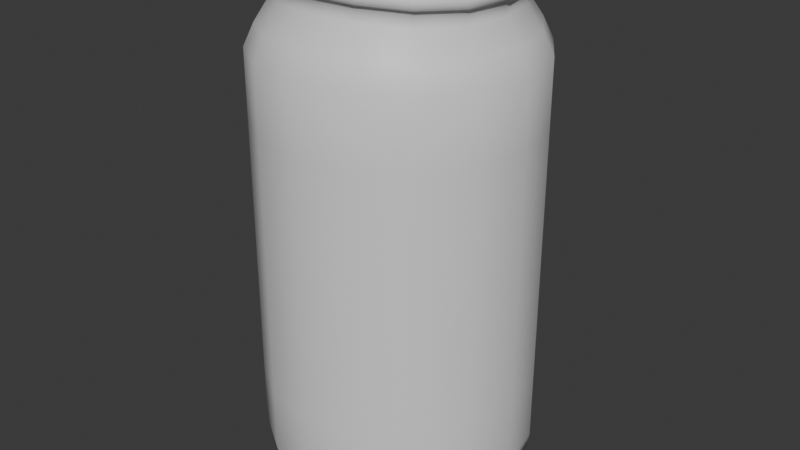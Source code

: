 # Source: coke.blend  (saved by Blender 4.0.36; exported with 4.5.12 LTS)
import bpy
from mathutils import Matrix  # noqa: F401  (used for matrix-valued properties, if any)

bpy.ops.wm.read_factory_settings(use_empty=True)
scene = bpy.context.scene
scene.name = 'Scene'

# ---- collections
col_collection = bpy.data.collections.new('Collection'); scene.collection.children.link(col_collection)

# ---- materials (node trees are filled in below, after node groups)
mat_material = bpy.data.materials.new('Material')
mat_material.alpha_threshold = 0.0
mat_material.use_transparent_shadow = False
mat_material.roughness = 0.5
mat_material.line_color = (0.0, 0.0, 0.0, 1.0)

# ---- material node trees
mat_material.use_nodes = True; mat_material.node_tree.nodes.clear()
_N = mat_material.node_tree.nodes; _L = mat_material.node_tree.links
n0 = _N.new('ShaderNodeOutputMaterial'); n0.name = 'Material Output'; n0.location = (300, 300)
n1 = _N.new('ShaderNodeBsdfPrincipled'); n1.name = 'Principled BSDF'; n1.location = (10, 300)
n1.inputs[3].default_value = 1.45
_L.new(n1.outputs[0], n0.inputs[0])
n0.is_active_output = True

# ---- world
world_world = bpy.data.worlds.new('World'); scene.world = world_world
world_world.use_nodes = True; world_world.node_tree.nodes.clear()
_N = world_world.node_tree.nodes; _L = world_world.node_tree.links
n0 = _N.new('ShaderNodeOutputWorld'); n0.name = 'World Output'; n0.location = (300, 300)
n1 = _N.new('ShaderNodeBackground'); n1.name = 'Background'; n1.location = (10, 300)
n1.inputs[0].default_value = (0.05088, 0.05088, 0.05088, 1.0)
_L.new(n1.outputs[0], n0.inputs[0])
n0.is_active_output = True
world_world.color = (0.05088, 0.05088, 0.05088)
world_world.use_sun_shadow = False
world_world.sun_shadow_jitter_overblur = 0.0

# ---- meshes
me_cylinder = bpy.data.meshes.new('Cylinder')
me_cylinder.from_pydata([(0.0, 1.0, -1.0), (0.0, 1.0, 1.892), (0.3827, 0.9239, -1.0), (0.3827, 0.9239, 1.892), (0.7071, 0.7071, -1.0), (0.7071, 0.7071, 1.892), (0.9239, 0.3827, -1.0), (0.9239, 0.3827, 1.892), (1.0, 0.0, -1.0), (1.0, 0.0, 1.892), (0.9239, -0.3827, -1.0), (0.9239, -0.3827, 1.892), (0.7071, -0.7071, -1.0), (0.7071, -0.7071, 1.894), (0.3827, -0.9239, -1.0), (0.3827, -0.9239, 1.908), (0.0, -1.0, -1.0), (0.0, -1.0, 1.916), (-0.3827, -0.9239, -1.0), (-0.3827, -0.9239, 1.908), (-0.7071, -0.7071, -1.0), (-0.7071, -0.7071, 1.894), (-0.9239, -0.3827, -1.0), (-0.9239, -0.3827, 1.892), (-1.0, 0.0, -1.0), (-1.0, 0.0, 1.892), (-0.9239, 0.3827, -1.0), (-0.9239, 0.3827, 1.892), (-0.7071, 0.7071, -1.0), (-0.7071, 0.7071, 1.892), (-0.3827, 0.9239, -1.0), (-0.3827, 0.9239, 1.892), (0.0, 1.0, -0.518), (0.0, 1.0, -0.03595), (0.0, 1.0, 0.4461), (0.0, 1.0, 0.9281), (0.0, 1.0, 1.41), (0.3827, 0.9239, 1.41), (0.3827, 0.9239, 0.9281), (0.3827, 0.9239, 0.4461), (0.3827, 0.9239, -0.03595), (0.3827, 0.9239, -0.518), (0.7071, 0.7071, 1.41), (0.7071, 0.7071, 0.9281), (0.7071, 0.7071, 0.4461), (0.7071, 0.7071, -0.03595), (0.7071, 0.7071, -0.518), (0.9239, 0.3827, 1.41), (0.9239, 0.3827, 0.9281), (0.9239, 0.3827, 0.4461), (0.9239, 0.3827, -0.03595), (0.9239, 0.3827, -0.518), (1.0, 0.0, 1.41), (1.0, 0.0, 0.9281), (1.0, 0.0, 0.4461), (1.0, 0.0, -0.03595), (1.0, 0.0, -0.518), (0.9239, -0.3827, 1.41), (0.9239, -0.3827, 0.9281), (0.9239, -0.3827, 0.4461), (0.9239, -0.3827, -0.03595), (0.9239, -0.3827, -0.518), (0.7071, -0.7071, 1.41), (0.7071, -0.7071, 0.9281), (0.7071, -0.7071, 0.4461), (0.7071, -0.7071, -0.03595), (0.7071, -0.7071, -0.518), (0.3827, -0.9239, 1.41), (0.3827, -0.9239, 0.9281), (0.3827, -0.9239, 0.4461), (0.3827, -0.9239, -0.03595), (0.3827, -0.9239, -0.518), (0.0, -1.0, 1.41), (0.0, -1.0, 0.9281), (0.0, -1.0, 0.4461), (0.0, -1.0, -0.03595), (0.0, -1.0, -0.518), (-0.3827, -0.9239, 1.41), (-0.3827, -0.9239, 0.9281), (-0.3827, -0.9239, 0.4461), (-0.3827, -0.9239, -0.03595), (-0.3827, -0.9239, -0.518), (-0.7071, -0.7071, 1.41), (-0.7071, -0.7071, 0.9281), (-0.7071, -0.7071, 0.4461), (-0.7071, -0.7071, -0.03595), (-0.7071, -0.7071, -0.518), (-0.9239, -0.3827, 1.41), (-0.9239, -0.3827, 0.9281), (-0.9239, -0.3827, 0.4461), (-0.9239, -0.3827, -0.03595), (-0.9239, -0.3827, -0.518), (-1.0, 0.0, 1.41), (-1.0, 0.0, 0.9281), (-1.0, 0.0, 0.4461), (-1.0, 0.0, -0.03595), (-1.0, 0.0, -0.518), (-0.9239, 0.3827, 1.41), (-0.9239, 0.3827, 0.9281), (-0.9239, 0.3827, 0.4461), (-0.9239, 0.3827, -0.03595), (-0.9239, 0.3827, -0.518), (-0.7071, 0.7071, 1.41), (-0.7071, 0.7071, 0.9281), (-0.7071, 0.7071, 0.4461), (-0.7071, 0.7071, -0.03595), (-0.7071, 0.7071, -0.518), (-0.3827, 0.9239, 1.41), (-0.3827, 0.9239, 0.9281), (-0.3827, 0.9239, 0.4461), (-0.3827, 0.9239, -0.03595), (-0.3827, 0.9239, -0.518), (3.099e-10, 0.9254, 2.045), (0.3541, 0.855, 2.045), (0.6544, 0.6544, 2.045), (0.855, 0.3541, 2.045), (0.9254, -3.099e-10, 2.045), (0.855, -0.3541, 2.045), (0.6544, -0.6544, 2.053), (0.3541, -0.855, 2.073), (3.099e-10, -0.9254, 2.084), (-0.3541, -0.855, 2.073), (-0.6544, -0.6544, 2.053), (-0.855, -0.3541, 2.045), (-0.9254, -3.099e-10, 2.045), (-0.855, 0.3541, 2.045), (-0.6544, 0.6544, 2.045), (-0.3541, 0.855, 2.045), (3.087e-09, 0.8128, 2.213), (0.3111, 0.751, 2.213), (0.5748, 0.5748, 2.213), (0.751, 0.3111, 2.213), (0.8128, 1.132e-09, 2.213), (0.751, -0.3111, 2.214), (0.5748, -0.5748, 2.229), (0.3111, -0.751, 2.253), (3.087e-09, -0.8128, 2.265), (-0.3111, -0.751, 2.253), (-0.5748, -0.5748, 2.229), (-0.751, -0.3111, 2.214), (-0.8128, 1.132e-09, 2.213), (-0.751, 0.3111, 2.213), (-0.5748, 0.5748, 2.213), (-0.3111, 0.751, 2.213), (3.031e-09, 0.804, 2.316), (0.3077, 0.7428, 2.316), (0.5685, 0.5685, 2.316), (0.7428, 0.3077, 2.316), (0.804, 1.119e-09, 2.316), (0.7428, -0.3077, 2.317), (0.5685, -0.5685, 2.335), (0.3077, -0.7428, 2.36), (3.031e-09, -0.804, 2.373), (-0.3077, -0.7428, 2.36), (-0.5685, -0.5685, 2.335), (-0.7428, -0.3077, 2.317), (-0.804, 1.119e-09, 2.316), (-0.7428, 0.3077, 2.316), (-0.5685, 0.5685, 2.316), (-0.3077, 0.7428, 2.316), (3.202e-09, 0.8397, 2.319), (0.3213, 0.7757, 2.319), (0.5937, 0.5937, 2.319), (0.7757, 0.3213, 2.319), (0.8397, 7.755e-10, 2.319), (0.7757, -0.3213, 2.32), (0.5937, -0.5937, 2.336), (0.3213, -0.7757, 2.362), (3.202e-09, -0.8397, 2.376), (-0.3213, -0.7757, 2.362), (-0.5937, -0.5937, 2.336), (-0.7757, -0.3213, 2.32), (-0.8397, 7.755e-10, 2.319), (-0.7757, 0.3213, 2.319), (-0.5937, 0.5937, 2.319), (-0.3213, 0.7757, 2.319), (3.202e-09, 0.8397, 2.372), (0.3213, 0.7757, 2.372), (0.5937, 0.5937, 2.372), (0.7757, 0.3213, 2.372), (0.8397, 7.755e-10, 2.372), (0.7757, -0.3213, 2.373), (0.5937, -0.5937, 2.39), (0.3213, -0.7757, 2.416), (3.202e-09, -0.8397, 2.43), (-0.3213, -0.7757, 2.416), (-0.5937, -0.5937, 2.39), (-0.7757, -0.3213, 2.373), (-0.8397, 7.755e-10, 2.372), (-0.7757, 0.3213, 2.372), (-0.5937, 0.5937, 2.372), (-0.3213, 0.7757, 2.372), (3.174e-09, 0.8185, 2.43), (0.3132, 0.7562, 2.43), (0.5788, 0.5788, 2.43), (0.7562, 0.3132, 2.43), (0.8185, 7.56e-10, 2.43), (0.7562, -0.3132, 2.432), (0.5788, -0.5788, 2.45), (0.3132, -0.7562, 2.476), (3.174e-09, -0.8185, 2.49), (-0.3132, -0.7562, 2.476), (-0.5788, -0.5788, 2.45), (-0.7562, -0.3132, 2.432), (-0.8185, 7.56e-10, 2.43), (-0.7562, 0.3132, 2.43), (-0.5788, 0.5788, 2.43), (-0.3132, 0.7562, 2.43), (1.662e-09, 0.7486, 2.431), (0.2865, 0.6917, 2.431), (0.5294, 0.5294, 2.431), (0.6917, 0.2865, 2.431), (0.7486, 6.915e-10, 2.431), (0.6917, -0.2865, 2.433), (0.5294, -0.5294, 2.449), (0.2865, -0.6917, 2.473), (1.662e-09, -0.7486, 2.486), (-0.2865, -0.6917, 2.473), (-0.5294, -0.5294, 2.449), (-0.6917, -0.2865, 2.433), (-0.7486, 6.915e-10, 2.431), (-0.6917, 0.2865, 2.431), (-0.5294, 0.5294, 2.431), (-0.2865, 0.6917, 2.431), (1.662e-09, 0.7486, 2.386), (0.2865, 0.6917, 2.386), (0.5294, 0.5294, 2.386), (0.6917, 0.2865, 2.386), (0.7486, 6.915e-10, 2.386), (0.6917, -0.2865, 2.387), (0.5294, -0.5294, 2.403), (0.2865, -0.6917, 2.427), (1.662e-09, -0.7486, 2.44), (-0.2865, -0.6917, 2.427), (-0.5294, -0.5294, 2.403), (-0.6917, -0.2865, 2.387), (-0.7486, 6.915e-10, 2.386), (-0.6917, 0.2865, 2.386), (-0.5294, 0.5294, 2.386), (-0.2865, 0.6917, 2.386), (1.863e-09, -9.313e-09, 2.397), (0.01525, 0.9686, -1.117), (0.3859, 0.8948, -1.117), (0.7001, 0.6849, -1.117), (0.9101, 0.3706, -1.117), (0.9838, 1.56e-08, -1.117), (0.9101, -0.3706, -1.117), (0.7001, -0.6849, -1.117), (0.3859, -0.8948, -1.117), (0.01525, -0.9686, -1.117), (-0.3554, -0.8948, -1.117), (-0.6696, -0.6849, -1.117), (-0.8796, -0.3706, -1.117), (-0.9533, 1.56e-08, -1.117), (-0.8796, 0.3706, -1.117), (-0.6696, 0.6849, -1.117), (-0.3554, 0.8948, -1.117), (0.01525, 0.7983, -1.239), (0.3207, 0.7375, -1.239), (0.5797, 0.5645, -1.239), (0.7528, 0.3055, -1.239), (0.8135, 1.47e-08, -1.239), (0.7528, -0.3055, -1.239), (0.5797, -0.5645, -1.239), (0.3207, -0.7375, -1.239), (0.01525, -0.7983, -1.239), (-0.2902, -0.7375, -1.239), (-0.5492, -0.5645, -1.239), (-0.7223, -0.3055, -1.239), (-0.7831, 1.47e-08, -1.239), (-0.7223, 0.3055, -1.239), (-0.5492, 0.5645, -1.239), (-0.2902, 0.7375, -1.239), (0.01525, 0.71, -1.341), (0.287, 0.6559, -1.341), (0.5173, 0.502, -1.341), (0.6712, 0.2717, -1.341), (0.7252, 1.537e-08, -1.341), (0.6712, -0.2717, -1.341), (0.5173, -0.502, -1.341), (0.287, -0.6559, -1.341), (0.01525, -0.71, -1.341), (-0.2565, -0.6559, -1.341), (-0.4868, -0.502, -1.341), (-0.6407, -0.2717, -1.341), (-0.6947, 1.537e-08, -1.341), (-0.6407, 0.2717, -1.341), (-0.4868, 0.502, -1.341), (-0.2565, 0.6559, -1.341), (0.01525, 0.6813, -1.326), (0.276, 0.6294, -1.326), (0.497, 0.4817, -1.326), (0.6447, 0.2607, -1.326), (0.6965, 1.441e-08, -1.326), (0.6447, -0.2607, -1.326), (0.497, -0.4817, -1.326), (0.276, -0.6294, -1.326), (0.01525, -0.6813, -1.326), (-0.2455, -0.6294, -1.326), (-0.4665, -0.4817, -1.326), (-0.6142, -0.2607, -1.326), (-0.666, 1.441e-08, -1.326), (-0.6142, 0.2607, -1.326), (-0.4665, 0.4817, -1.326), (-0.2455, 0.6294, -1.326), (0.01525, 2.794e-08, -1.326), (-0.6094, -0.6247, -1.178), (-0.3228, -0.8162, -1.178), (0.8314, 0.3381, -1.178), (0.6399, 0.6247, -1.178), (-0.8009, -0.3381, -1.178), (0.8987, 1.515e-08, -1.178), (-0.8682, 1.515e-08, -1.178), (0.8314, -0.3381, -1.178), (-0.8009, 0.3381, -1.178), (0.6399, -0.6247, -1.178), (-0.6094, 0.6247, -1.178), (0.3533, -0.8162, -1.178), (-0.3228, 0.8162, -1.178), (0.01525, -0.8834, -1.178), (0.3533, 0.8162, -1.178), (0.01525, 0.8834, -1.178)], [], [(36, 1, 3, 37), (37, 3, 5, 42), (42, 5, 7, 47), (47, 7, 9, 52), (52, 9, 11, 57), (57, 11, 13, 62), (62, 13, 15, 67), (67, 15, 17, 72), (72, 17, 19, 77), (77, 19, 21, 82), (82, 21, 23, 87), (87, 23, 25, 92), (92, 25, 27, 97), (97, 27, 29, 102), (102, 29, 31, 107), (107, 31, 1, 36), (30, 111, 32, 0), (111, 110, 33, 32), (110, 109, 34, 33), (109, 108, 35, 34), (108, 107, 36, 35), (28, 106, 111, 30), (106, 105, 110, 111), (105, 104, 109, 110), (104, 103, 108, 109), (103, 102, 107, 108), (26, 101, 106, 28), (101, 100, 105, 106), (100, 99, 104, 105), (99, 98, 103, 104), (98, 97, 102, 103), (24, 96, 101, 26), (96, 95, 100, 101), (95, 94, 99, 100), (94, 93, 98, 99), (93, 92, 97, 98), (22, 91, 96, 24), (91, 90, 95, 96), (90, 89, 94, 95), (89, 88, 93, 94), (88, 87, 92, 93), (20, 86, 91, 22), (86, 85, 90, 91), (85, 84, 89, 90), (84, 83, 88, 89), (83, 82, 87, 88), (18, 81, 86, 20), (81, 80, 85, 86), (80, 79, 84, 85), (79, 78, 83, 84), (78, 77, 82, 83), (16, 76, 81, 18), (76, 75, 80, 81), (75, 74, 79, 80), (74, 73, 78, 79), (73, 72, 77, 78), (14, 71, 76, 16), (71, 70, 75, 76), (70, 69, 74, 75), (69, 68, 73, 74), (68, 67, 72, 73), (12, 66, 71, 14), (66, 65, 70, 71), (65, 64, 69, 70), (64, 63, 68, 69), (63, 62, 67, 68), (10, 61, 66, 12), (61, 60, 65, 66), (60, 59, 64, 65), (59, 58, 63, 64), (58, 57, 62, 63), (8, 56, 61, 10), (56, 55, 60, 61), (55, 54, 59, 60), (54, 53, 58, 59), (53, 52, 57, 58), (6, 51, 56, 8), (51, 50, 55, 56), (50, 49, 54, 55), (49, 48, 53, 54), (48, 47, 52, 53), (4, 46, 51, 6), (46, 45, 50, 51), (45, 44, 49, 50), (44, 43, 48, 49), (43, 42, 47, 48), (2, 41, 46, 4), (41, 40, 45, 46), (40, 39, 44, 45), (39, 38, 43, 44), (38, 37, 42, 43), (0, 32, 41, 2), (32, 33, 40, 41), (33, 34, 39, 40), (34, 35, 38, 39), (35, 36, 37, 38), (5, 3, 113, 114), (15, 13, 118, 119), (25, 23, 123, 124), (11, 9, 116, 117), (21, 19, 121, 122), (31, 29, 126, 127), (7, 5, 114, 115), (17, 15, 119, 120), (27, 25, 124, 125), (3, 1, 112, 113), (13, 11, 117, 118), (23, 21, 122, 123), (1, 31, 127, 112), (9, 7, 115, 116), (19, 17, 120, 121), (29, 27, 125, 126), (117, 116, 132, 133), (125, 124, 140, 141), (118, 117, 133, 134), (126, 125, 141, 142), (119, 118, 134, 135), (127, 126, 142, 143), (120, 119, 135, 136), (113, 112, 128, 129), (112, 127, 143, 128), (121, 120, 136, 137), (114, 113, 129, 130), (122, 121, 137, 138), (115, 114, 130, 131), (123, 122, 138, 139), (116, 115, 131, 132), (124, 123, 139, 140), (138, 137, 153, 154), (131, 130, 146, 147), (139, 138, 154, 155), (132, 131, 147, 148), (140, 139, 155, 156), (133, 132, 148, 149), (141, 140, 156, 157), (134, 133, 149, 150), (142, 141, 157, 158), (135, 134, 150, 151), (143, 142, 158, 159), (136, 135, 151, 152), (129, 128, 144, 145), (128, 143, 159, 144), (137, 136, 152, 153), (130, 129, 145, 146), (159, 158, 174, 175), (152, 151, 167, 168), (145, 144, 160, 161), (144, 159, 175, 160), (153, 152, 168, 169), (146, 145, 161, 162), (154, 153, 169, 170), (147, 146, 162, 163), (155, 154, 170, 171), (148, 147, 163, 164), (156, 155, 171, 172), (149, 148, 164, 165), (157, 156, 172, 173), (150, 149, 165, 166), (158, 157, 173, 174), (151, 150, 166, 167), (173, 172, 188, 189), (166, 165, 181, 182), (174, 173, 189, 190), (167, 166, 182, 183), (175, 174, 190, 191), (168, 167, 183, 184), (161, 160, 176, 177), (160, 175, 191, 176), (169, 168, 184, 185), (162, 161, 177, 178), (170, 169, 185, 186), (163, 162, 178, 179), (171, 170, 186, 187), (164, 163, 179, 180), (172, 171, 187, 188), (165, 164, 180, 181), (179, 178, 194, 195), (187, 186, 202, 203), (180, 179, 195, 196), (188, 187, 203, 204), (181, 180, 196, 197), (189, 188, 204, 205), (182, 181, 197, 198), (190, 189, 205, 206), (183, 182, 198, 199), (191, 190, 206, 207), (184, 183, 199, 200), (177, 176, 192, 193), (176, 191, 207, 192), (185, 184, 200, 201), (178, 177, 193, 194), (186, 185, 201, 202), (200, 199, 215, 216), (193, 192, 208, 209), (192, 207, 223, 208), (201, 200, 216, 217), (194, 193, 209, 210), (202, 201, 217, 218), (195, 194, 210, 211), (203, 202, 218, 219), (196, 195, 211, 212), (204, 203, 219, 220), (197, 196, 212, 213), (205, 204, 220, 221), (198, 197, 213, 214), (206, 205, 221, 222), (199, 198, 214, 215), (207, 206, 222, 223), (216, 215, 231, 232), (209, 208, 224, 225), (208, 223, 239, 224), (217, 216, 232, 233), (210, 209, 225, 226), (218, 217, 233, 234), (211, 210, 226, 227), (219, 218, 234, 235), (212, 211, 227, 228), (220, 219, 235, 236), (213, 212, 228, 229), (221, 220, 236, 237), (214, 213, 229, 230), (222, 221, 237, 238), (215, 214, 230, 231), (223, 222, 238, 239), (237, 236, 240), (230, 229, 240), (238, 237, 240), (231, 230, 240), (239, 238, 240), (232, 231, 240), (225, 224, 240), (224, 239, 240), (233, 232, 240), (226, 225, 240), (234, 233, 240), (227, 226, 240), (235, 234, 240), (228, 227, 240), (236, 235, 240), (229, 228, 240), (10, 12, 247, 246), (20, 22, 252, 251), (30, 0, 241, 256), (6, 8, 245, 244), (16, 18, 250, 249), (26, 28, 255, 254), (2, 4, 243, 242), (12, 14, 248, 247), (22, 24, 253, 252), (8, 10, 246, 245), (18, 20, 251, 250), (28, 30, 256, 255), (4, 6, 244, 243), (14, 16, 249, 248), (0, 2, 242, 241), (24, 26, 254, 253), (307, 306, 267, 266), (309, 308, 260, 259), (306, 310, 268, 267), (308, 311, 261, 260), (310, 312, 269, 268), (311, 313, 262, 261), (312, 314, 270, 269), (313, 315, 263, 262), (314, 316, 271, 270), (315, 317, 264, 263), (316, 318, 272, 271), (317, 319, 265, 264), (321, 320, 258, 257), (318, 321, 257, 272), (319, 307, 266, 265), (320, 309, 259, 258), (271, 272, 288, 287), (264, 265, 281, 280), (257, 258, 274, 273), (272, 257, 273, 288), (265, 266, 282, 281), (258, 259, 275, 274), (266, 267, 283, 282), (259, 260, 276, 275), (267, 268, 284, 283), (260, 261, 277, 276), (268, 269, 285, 284), (261, 262, 278, 277), (269, 270, 286, 285), (262, 263, 279, 278), (270, 271, 287, 286), (263, 264, 280, 279), (277, 278, 294, 293), (285, 286, 302, 301), (278, 279, 295, 294), (286, 287, 303, 302), (279, 280, 296, 295), (287, 288, 304, 303), (280, 281, 297, 296), (273, 274, 290, 289), (288, 273, 289, 304), (281, 282, 298, 297), (274, 275, 291, 290), (282, 283, 299, 298), (275, 276, 292, 291), (283, 284, 300, 299), (276, 277, 293, 292), (284, 285, 301, 300), (298, 299, 305), (291, 292, 305), (299, 300, 305), (292, 293, 305), (300, 301, 305), (293, 294, 305), (301, 302, 305), (294, 295, 305), (302, 303, 305), (295, 296, 305), (303, 304, 305), (296, 297, 305), (289, 290, 305), (304, 289, 305), (297, 298, 305), (290, 291, 305), (242, 243, 309, 320), (249, 250, 307, 319), (256, 241, 321, 318), (241, 242, 320, 321), (248, 249, 319, 317), (255, 256, 318, 316), (247, 248, 317, 315), (254, 255, 316, 314), (246, 247, 315, 313), (253, 254, 314, 312), (245, 246, 313, 311), (252, 253, 312, 310), (244, 245, 311, 308), (251, 252, 310, 306), (243, 244, 308, 309), (250, 251, 306, 307)])
me_cylinder.polygons.foreach_set('use_smooth', [True] * 336)
_uv = me_cylinder.uv_layers.new(name='UVMap')
_uv.uv.foreach_set('vector', [0.6729, 0.7339, 0.6729, 0.8689, 0.633, 0.8689, 0.633, 0.7339, 0.633, 0.7339, 0.633, 0.8689, 0.5932, 0.8689, 0.5932, 0.7339, 0.5932, 0.7339, 0.5932, 0.8689, 0.5536, 0.8689, 0.5536, 0.7339, 0.5536, 0.7339, 0.5536, 0.8689, 0.5143, 0.8689, 0.5143, 0.7339, 0.5143, 0.7339, 0.5143, 0.8689, 0.4753, 0.8689, 0.4753, 0.7339, 0.4753, 0.7339, 0.4753, 0.8689, 0.4367, 0.8695, 0.4367, 0.7339, 0.4367, 0.7339, 0.4367, 0.8695, 0.3983, 0.8733, 0.3983, 0.7339, 0.3983, 0.7339, 0.3983, 0.8733, 0.3601, 0.8757, 0.3601, 0.7339, 0.3601, 0.7339, 0.3601, 0.8757, 0.3219, 0.8733, 0.3219, 0.7339, 0.3219, 0.7339, 0.3219, 0.8733, 0.2837, 0.8695, 0.2837, 0.7339, 0.2837, 0.7339, 0.2837, 0.8695, 0.2452, 0.8689, 0.2452, 0.7339, 0.2452, 0.7339, 0.2452, 0.8689, 0.2065, 0.8689, 0.2065, 0.7339, 0.2065, 0.7339, 0.2065, 0.8689, 0.1675, 0.8689, 0.1675, 0.7339, 0.1675, 0.7339, 0.1675, 0.8689, 0.1281, 0.8689, 0.1281, 0.7339, 0.1281, 0.7339, 0.1281, 0.8689, 0.08843, 0.8689, 0.08843, 0.7339, 0.08843, 0.7339, 0.08843, 0.8689, 0.04858, 0.8689, 0.04858, 0.7339, 0.08843, 0.05928, 0.08843, 0.1942, 0.04858, 0.1942, 0.04858, 0.05928, 0.08843, 0.1942, 0.08843, 0.3291, 0.04858, 0.3291, 0.04858, 0.1942, 0.08843, 0.3291, 0.08843, 0.4641, 0.04858, 0.4641, 0.04858, 0.3291, 0.08843, 0.4641, 0.08843, 0.599, 0.04858, 0.599, 0.04858, 0.4641, 0.08843, 0.599, 0.08843, 0.7339, 0.04858, 0.7339, 0.04858, 0.599, 0.1281, 0.05928, 0.1281, 0.1942, 0.08843, 0.1942, 0.08843, 0.05928, 0.1281, 0.1942, 0.1281, 0.3291, 0.08843, 0.3291, 0.08843, 0.1942, 0.1281, 0.3291, 0.1281, 0.4641, 0.08843, 0.4641, 0.08843, 0.3291, 0.1281, 0.4641, 0.1281, 0.599, 0.08843, 0.599, 0.08843, 0.4641, 0.1281, 0.599, 0.1281, 0.7339, 0.08843, 0.7339, 0.08843, 0.599, 0.1675, 0.05928, 0.1675, 0.1942, 0.1281, 0.1942, 0.1281, 0.05928, 0.1675, 0.1942, 0.1675, 0.3291, 0.1281, 0.3291, 0.1281, 0.1942, 0.1675, 0.3291, 0.1675, 0.4641, 0.1281, 0.4641, 0.1281, 0.3291, 0.1675, 0.4641, 0.1675, 0.599, 0.1281, 0.599, 0.1281, 0.4641, 0.1675, 0.599, 0.1675, 0.7339, 0.1281, 0.7339, 0.1281, 0.599, 0.2065, 0.05928, 0.2065, 0.1942, 0.1675, 0.1942, 0.1675, 0.05928, 0.2065, 0.1942, 0.2065, 0.3291, 0.1675, 0.3291, 0.1675, 0.1942, 0.2065, 0.3291, 0.2065, 0.4641, 0.1675, 0.4641, 0.1675, 0.3291, 0.2065, 0.4641, 0.2065, 0.599, 0.1675, 0.599, 0.1675, 0.4641, 0.2065, 0.599, 0.2065, 0.7339, 0.1675, 0.7339, 0.1675, 0.599, 0.2452, 0.05928, 0.2452, 0.1942, 0.2065, 0.1942, 0.2065, 0.05928, 0.2452, 0.1942, 0.2452, 0.3291, 0.2065, 0.3291, 0.2065, 0.1942, 0.2452, 0.3291, 0.2452, 0.4641, 0.2065, 0.4641, 0.2065, 0.3291, 0.2452, 0.4641, 0.2452, 0.599, 0.2065, 0.599, 0.2065, 0.4641, 0.2452, 0.599, 0.2452, 0.7339, 0.2065, 0.7339, 0.2065, 0.599, 0.2837, 0.05928, 0.2837, 0.1942, 0.2452, 0.1942, 0.2452, 0.05928, 0.2837, 0.1942, 0.2837, 0.3291, 0.2452, 0.3291, 0.2452, 0.1942, 0.2837, 0.3291, 0.2837, 0.4641, 0.2452, 0.4641, 0.2452, 0.3291, 0.2837, 0.4641, 0.2837, 0.599, 0.2452, 0.599, 0.2452, 0.4641, 0.2837, 0.599, 0.2837, 0.7339, 0.2452, 0.7339, 0.2452, 0.599, 0.3219, 0.05928, 0.3219, 0.1942, 0.2837, 0.1942, 0.2837, 0.05928, 0.3219, 0.1942, 0.3219, 0.3291, 0.2837, 0.3291, 0.2837, 0.1942, 0.3219, 0.3291, 0.3219, 0.4641, 0.2837, 0.4641, 0.2837, 0.3291, 0.3219, 0.4641, 0.3219, 0.599, 0.2837, 0.599, 0.2837, 0.4641, 0.3219, 0.599, 0.3219, 0.7339, 0.2837, 0.7339, 0.2837, 0.599, 0.3601, 0.05928, 0.3601, 0.1942, 0.3219, 0.1942, 0.3219, 0.05928, 0.3601, 0.1942, 0.3601, 0.3291, 0.3219, 0.3291, 0.3219, 0.1942, 0.3601, 0.3291, 0.3601, 0.4641, 0.3219, 0.4641, 0.3219, 0.3291, 0.3601, 0.4641, 0.3601, 0.599, 0.3219, 0.599, 0.3219, 0.4641, 0.3601, 0.599, 0.3601, 0.7339, 0.3219, 0.7339, 0.3219, 0.599, 0.3983, 0.05928, 0.3983, 0.1942, 0.3601, 0.1942, 0.3601, 0.05928, 0.3983, 0.1942, 0.3983, 0.3291, 0.3601, 0.3291, 0.3601, 0.1942, 0.3983, 0.3291, 0.3983, 0.4641, 0.3601, 0.4641, 0.3601, 0.3291, 0.3983, 0.4641, 0.3983, 0.599, 0.3601, 0.599, 0.3601, 0.4641, 0.3983, 0.599, 0.3983, 0.7339, 0.3601, 0.7339, 0.3601, 0.599, 0.4367, 0.05928, 0.4367, 0.1942, 0.3983, 0.1942, 0.3983, 0.05928, 0.4367, 0.1942, 0.4367, 0.3291, 0.3983, 0.3291, 0.3983, 0.1942, 0.4367, 0.3291, 0.4367, 0.4641, 0.3983, 0.4641, 0.3983, 0.3291, 0.4367, 0.4641, 0.4367, 0.599, 0.3983, 0.599, 0.3983, 0.4641, 0.4367, 0.599, 0.4367, 0.7339, 0.3983, 0.7339, 0.3983, 0.599, 0.4753, 0.05928, 0.4753, 0.1942, 0.4367, 0.1942, 0.4367, 0.05928, 0.4753, 0.1942, 0.4753, 0.3291, 0.4367, 0.3291, 0.4367, 0.1942, 0.4753, 0.3291, 0.4753, 0.4641, 0.4367, 0.4641, 0.4367, 0.3291, 0.4753, 0.4641, 0.4753, 0.599, 0.4367, 0.599, 0.4367, 0.4641, 0.4753, 0.599, 0.4753, 0.7339, 0.4367, 0.7339, 0.4367, 0.599, 0.5143, 0.05928, 0.5143, 0.1942, 0.4753, 0.1942, 0.4753, 0.05928, 0.5143, 0.1942, 0.5143, 0.3291, 0.4753, 0.3291, 0.4753, 0.1942, 0.5143, 0.3291, 0.5143, 0.4641, 0.4753, 0.4641, 0.4753, 0.3291, 0.5143, 0.4641, 0.5143, 0.599, 0.4753, 0.599, 0.4753, 0.4641, 0.5143, 0.599, 0.5143, 0.7339, 0.4753, 0.7339, 0.4753, 0.599, 0.5536, 0.05928, 0.5536, 0.1942, 0.5143, 0.1942, 0.5143, 0.05928, 0.5536, 0.1942, 0.5536, 0.3291, 0.5143, 0.3291, 0.5143, 0.1942, 0.5536, 0.3291, 0.5536, 0.4641, 0.5143, 0.4641, 0.5143, 0.3291, 0.5536, 0.4641, 0.5536, 0.599, 0.5143, 0.599, 0.5143, 0.4641, 0.5536, 0.599, 0.5536, 0.7339, 0.5143, 0.7339, 0.5143, 0.599, 0.5932, 0.05928, 0.5932, 0.1942, 0.5536, 0.1942, 0.5536, 0.05928, 0.5932, 0.1942, 0.5932, 0.3291, 0.5536, 0.3291, 0.5536, 0.1942, 0.5932, 0.3291, 0.5932, 0.4641, 0.5536, 0.4641, 0.5536, 0.3291, 0.5932, 0.4641, 0.5932, 0.599, 0.5536, 0.599, 0.5536, 0.4641, 0.5932, 0.599, 0.5932, 0.7339, 0.5536, 0.7339, 0.5536, 0.599, 0.633, 0.05928, 0.633, 0.1942, 0.5932, 0.1942, 0.5932, 0.05928, 0.633, 0.1942, 0.633, 0.3291, 0.5932, 0.3291, 0.5932, 0.1942, 0.633, 0.3291, 0.633, 0.4641, 0.5932, 0.4641, 0.5932, 0.3291, 0.633, 0.4641, 0.633, 0.599, 0.5932, 0.599, 0.5932, 0.4641, 0.633, 0.599, 0.633, 0.7339, 0.5932, 0.7339, 0.5932, 0.599, 0.6729, 0.05928, 0.6729, 0.1942, 0.633, 0.1942, 0.633, 0.05928, 0.6729, 0.1942, 0.6729, 0.3291, 0.633, 0.3291, 0.633, 0.1942, 0.6729, 0.3291, 0.6729, 0.4641, 0.633, 0.4641, 0.633, 0.3291, 0.6729, 0.4641, 0.6729, 0.599, 0.633, 0.599, 0.633, 0.4641, 0.6729, 0.599, 0.6729, 0.7339, 0.633, 0.7339, 0.633, 0.599, 0.5932, 0.8689, 0.633, 0.8689, 0.633, 0.9117, 0.5931, 0.9117, 0.3983, 0.8733, 0.4367, 0.8695, 0.4365, 0.914, 0.3982, 0.9195, 0.2065, 0.8689, 0.2452, 0.8689, 0.2454, 0.9117, 0.2067, 0.9117, 0.4753, 0.8689, 0.5143, 0.8689, 0.5141, 0.9117, 0.4752, 0.9117, 0.2837, 0.8695, 0.3219, 0.8733, 0.322, 0.9195, 0.2838, 0.914, 0.08843, 0.8689, 0.1281, 0.8689, 0.1282, 0.9117, 0.08852, 0.9117, 0.5536, 0.8689, 0.5932, 0.8689, 0.5931, 0.9117, 0.5534, 0.9117, 0.3601, 0.8757, 0.3983, 0.8733, 0.3982, 0.9195, 0.3601, 0.9225, 0.1675, 0.8689, 0.2065, 0.8689, 0.2067, 0.9117, 0.1676, 0.9117, 0.633, 0.8689, 0.6729, 0.8689, 0.6729, 0.9117, 0.633, 0.9117, 0.4367, 0.8695, 0.4753, 0.8689, 0.4752, 0.9117, 0.4365, 0.914, 0.2452, 0.8689, 0.2837, 0.8695, 0.2838, 0.914, 0.2454, 0.9117, 0.04858, 0.8689, 0.08843, 0.8689, 0.08852, 0.9117, 0.0486, 0.9117, 0.5143, 0.8689, 0.5536, 0.8689, 0.5534, 0.9117, 0.5141, 0.9117, 0.3219, 0.8733, 0.3601, 0.8757, 0.3601, 0.9225, 0.322, 0.9195, 0.1281, 0.8689, 0.1675, 0.8689, 0.1676, 0.9117, 0.1282, 0.9117, 0.4752, 0.9117, 0.5141, 0.9117, 0.5138, 0.9586, 0.4748, 0.9589, 0.1676, 0.9117, 0.2067, 0.9117, 0.207, 0.9586, 0.168, 0.9586, 0.4365, 0.914, 0.4752, 0.9117, 0.4748, 0.9589, 0.4363, 0.9632, 0.1282, 0.9117, 0.1676, 0.9117, 0.168, 0.9586, 0.1285, 0.9586, 0.3982, 0.9195, 0.4365, 0.914, 0.4363, 0.9632, 0.3981, 0.9698, 0.08852, 0.9117, 0.1282, 0.9117, 0.1285, 0.9586, 0.0887, 0.9586, 0.3601, 0.9225, 0.3982, 0.9195, 0.3981, 0.9698, 0.36, 0.9732, 0.633, 0.9117, 0.6729, 0.9117, 0.673, 0.9586, 0.6329, 0.9586, 0.0486, 0.9117, 0.08852, 0.9117, 0.0887, 0.9586, 0.04866, 0.9586, 0.322, 0.9195, 0.3601, 0.9225, 0.36, 0.9732, 0.322, 0.9698, 0.5931, 0.9117, 0.633, 0.9117, 0.6329, 0.9586, 0.5929, 0.9586, 0.2838, 0.914, 0.322, 0.9195, 0.322, 0.9698, 0.284, 0.9632, 0.5534, 0.9117, 0.5931, 0.9117, 0.5929, 0.9586, 0.5531, 0.9586, 0.2454, 0.9117, 0.2838, 0.914, 0.284, 0.9632, 0.2457, 0.9589, 0.5141, 0.9117, 0.5534, 0.9117, 0.5531, 0.9586, 0.5138, 0.9586, 0.2067, 0.9117, 0.2454, 0.9117, 0.2457, 0.9589, 0.207, 0.9586, 0.1952, 0.02087, 0.1509, 0.01827, 0.1506, 0.001974, 0.1945, 0.004819, 0.5531, 0.9586, 0.5929, 0.9586, 0.5929, 0.9874, 0.5531, 0.9874, 0.269, 0.01902, 0.2349, 0.01603, 0.236, 0.0, 0.2698, 0.003241, 0.5138, 0.9586, 0.5531, 0.9586, 0.5531, 0.9874, 0.5137, 0.9874, 0.3136, 0.01953, 0.269, 0.01902, 0.2698, 0.003241, 0.3138, 0.003855, 0.9695, 0.01952, 0.9213, 0.01969, 0.9216, 0.003981, 0.9693, 0.003709, 0.168, 0.9586, 0.207, 0.9586, 0.207, 0.9874, 0.168, 0.9874, 0.5088, 0.02216, 0.4642, 0.02553, 0.4641, 0.009722, 0.5082, 0.006097, 0.1285, 0.9586, 0.168, 0.9586, 0.168, 0.9874, 0.1285, 0.9874, 0.5429, 0.01626, 0.5088, 0.02216, 0.5082, 0.006097, 0.5419, 1.027e-08, 0.0887, 0.9586, 0.1285, 0.9586, 0.1285, 0.9874, 0.08872, 0.9874, 0.1026, 0.01644, 0.05792, 0.01736, 0.05866, 0.001081, 0.1029, 0.0, 0.6329, 0.9586, 0.673, 0.9586, 0.673, 0.9874, 0.6329, 0.9874, 0.04866, 0.9586, 0.0887, 0.9586, 0.08872, 0.9874, 0.04866, 0.9874, 0.1509, 0.01827, 0.1026, 0.01644, 0.1029, 0.0, 0.1506, 0.001974, 0.5929, 0.9586, 0.6329, 0.9586, 0.6329, 0.9874, 0.5929, 0.9874, 0.6568, 0.7593, 0.6905, 0.7256, 0.695, 0.7286, 0.6598, 0.7638, 0.5647, 0.5378, 0.5209, 0.556, 0.5178, 0.5515, 0.5636, 0.5324, 0.5653, 0.7776, 0.6129, 0.7775, 0.6139, 0.7829, 0.5642, 0.7829, 0.6129, 0.7775, 0.6568, 0.7593, 0.6598, 0.7638, 0.6139, 0.7829, 0.6124, 0.5378, 0.5647, 0.5378, 0.5636, 0.5324, 0.6135, 0.5324, 0.5213, 0.7593, 0.5653, 0.7776, 0.5642, 0.7829, 0.5183, 0.7638, 0.6567, 0.556, 0.6124, 0.5378, 0.6135, 0.5324, 0.6596, 0.5515, 0.4877, 0.7256, 0.5213, 0.7593, 0.5183, 0.7638, 0.4831, 0.7286, 0.6905, 0.5897, 0.6567, 0.556, 0.6596, 0.5515, 0.695, 0.5867, 0.4694, 0.6815, 0.4877, 0.7256, 0.4831, 0.7286, 0.4641, 0.6826, 0.7087, 0.6338, 0.6905, 0.5897, 0.695, 0.5867, 0.714, 0.6327, 0.4694, 0.6338, 0.4694, 0.6815, 0.4641, 0.6826, 0.4641, 0.6328, 0.7087, 0.6815, 0.7087, 0.6338, 0.714, 0.6327, 0.714, 0.6826, 0.4875, 0.5897, 0.4694, 0.6338, 0.4641, 0.6328, 0.483, 0.5867, 0.6905, 0.7256, 0.7087, 0.6815, 0.714, 0.6826, 0.695, 0.7286, 0.5209, 0.556, 0.4875, 0.5897, 0.483, 0.5867, 0.5178, 0.5515, 0.4458, 0.6573, 0.4448, 0.6075, 0.4528, 0.6074, 0.4538, 0.6572, 0.3107, 0.6799, 0.3085, 0.726, 0.3005, 0.7249, 0.3027, 0.6788, 0.4471, 0.7034, 0.4458, 0.6573, 0.4538, 0.6572, 0.4551, 0.7032, 0.4071, 0.5617, 0.4046, 0.5262, 0.4128, 0.5261, 0.4153, 0.5616, 0.4485, 0.7386, 0.4471, 0.7034, 0.4551, 0.7032, 0.4565, 0.7384, 0.4087, 0.6079, 0.4071, 0.5617, 0.4153, 0.5616, 0.4169, 0.6078, 0.4264, 0.6572, 0.4261, 0.6074, 0.4342, 0.6073, 0.4345, 0.6571, 0.4261, 0.6074, 0.4264, 0.5614, 0.4345, 0.5613, 0.4342, 0.6073, 0.4071, 0.6577, 0.4087, 0.6079, 0.4169, 0.6078, 0.4153, 0.6576, 0.4273, 0.7032, 0.4264, 0.6572, 0.4345, 0.6571, 0.4353, 0.7032, 0.4046, 0.7036, 0.4071, 0.6577, 0.4153, 0.6576, 0.4128, 0.7035, 0.4286, 0.7384, 0.4273, 0.7032, 0.4353, 0.7032, 0.4366, 0.7384, 0.4443, 0.5615, 0.4468, 0.5263, 0.4549, 0.5261, 0.4524, 0.5614, 0.3189, 0.6077, 0.319, 0.5616, 0.327, 0.5614, 0.3269, 0.6075, 0.4448, 0.6075, 0.4443, 0.5615, 0.4524, 0.5614, 0.4528, 0.6074, 0.3205, 0.6575, 0.3189, 0.6077, 0.3269, 0.6075, 0.3286, 0.6572, 0.327, 0.5614, 0.3287, 0.5261, 0.3378, 0.5285, 0.3362, 0.5629, 0.4524, 0.5614, 0.4549, 0.5261, 0.4641, 0.5286, 0.4615, 0.563, 0.3269, 0.6075, 0.327, 0.5614, 0.3362, 0.5629, 0.3361, 0.6078, 0.4528, 0.6074, 0.4524, 0.5614, 0.4615, 0.563, 0.4618, 0.6078, 0.3286, 0.6572, 0.3269, 0.6075, 0.3361, 0.6078, 0.3378, 0.6563, 0.4538, 0.6572, 0.4528, 0.6074, 0.4618, 0.6078, 0.4628, 0.6564, 0.3027, 0.6788, 0.3005, 0.7249, 0.2913, 0.7243, 0.2932, 0.6793, 0.4551, 0.7032, 0.4538, 0.6572, 0.4628, 0.6564, 0.4641, 0.7012, 0.3008, 0.643, 0.3027, 0.6788, 0.2932, 0.6793, 0.2913, 0.6444, 0.4345, 0.5613, 0.4353, 0.5261, 0.4443, 0.5287, 0.4435, 0.563, 0.4169, 0.6078, 0.4153, 0.5616, 0.4245, 0.5633, 0.4261, 0.6083, 0.4345, 0.6571, 0.4342, 0.6073, 0.4432, 0.6079, 0.4435, 0.6564, 0.4342, 0.6073, 0.4345, 0.5613, 0.4435, 0.563, 0.4432, 0.6079, 0.4153, 0.6576, 0.4169, 0.6078, 0.4261, 0.6083, 0.4245, 0.6569, 0.4353, 0.7032, 0.4345, 0.6571, 0.4435, 0.6564, 0.4443, 0.7013, 0.4128, 0.7035, 0.4153, 0.6576, 0.4245, 0.6569, 0.422, 0.7016, 0.7668, 0.551, 0.8117, 0.5324, 0.8138, 0.5429, 0.7727, 0.5598, 0.9395, 0.7237, 0.9052, 0.758, 0.8993, 0.7492, 0.9307, 0.7178, 0.9052, 0.758, 0.8604, 0.7766, 0.8583, 0.7662, 0.8993, 0.7492, 0.7325, 0.5854, 0.7668, 0.551, 0.7727, 0.5598, 0.7413, 0.5913, 0.9581, 0.6788, 0.9395, 0.7237, 0.9307, 0.7178, 0.9477, 0.6768, 0.714, 0.6303, 0.7325, 0.5854, 0.7413, 0.5913, 0.7244, 0.6324, 0.9581, 0.6303, 0.9581, 0.6788, 0.9477, 0.6768, 0.9477, 0.6324, 0.714, 0.6789, 0.714, 0.6303, 0.7244, 0.6324, 0.7244, 0.6768, 0.9395, 0.5854, 0.9581, 0.6303, 0.9477, 0.6324, 0.9307, 0.5913, 0.7326, 0.7238, 0.714, 0.6789, 0.7244, 0.6768, 0.7414, 0.7179, 0.9052, 0.5511, 0.9395, 0.5854, 0.9307, 0.5913, 0.8993, 0.56, 0.7669, 0.7581, 0.7326, 0.7238, 0.7414, 0.7179, 0.7728, 0.7492, 0.8603, 0.5325, 0.9052, 0.5511, 0.8993, 0.56, 0.8582, 0.5429, 0.8118, 0.7766, 0.7669, 0.7581, 0.7728, 0.7492, 0.8139, 0.7662, 0.8117, 0.5324, 0.8603, 0.5325, 0.8582, 0.5429, 0.8138, 0.5429, 0.8604, 0.7766, 0.8118, 0.7766, 0.8139, 0.7662, 0.8583, 0.7662, 0.3934, 0.567, 0.3977, 0.5261, 0.4046, 0.5264, 0.4004, 0.5673, 0.3929, 0.5669, 0.3934, 0.6114, 0.3864, 0.6114, 0.3859, 0.567, 0.3934, 0.6114, 0.3929, 0.6525, 0.3859, 0.6526, 0.3864, 0.6114, 0.3934, 0.6114, 0.3934, 0.567, 0.4004, 0.5673, 0.4003, 0.6117, 0.3916, 0.5261, 0.3929, 0.5669, 0.3859, 0.567, 0.3847, 0.5262, 0.3957, 0.6526, 0.3934, 0.6114, 0.4003, 0.6117, 0.4026, 0.6529, 0.3107, 0.6115, 0.3104, 0.6429, 0.3035, 0.643, 0.3037, 0.6116, 0.3977, 0.6841, 0.3957, 0.6526, 0.4026, 0.6529, 0.4046, 0.6844, 0.3106, 0.5705, 0.3107, 0.6115, 0.3037, 0.6116, 0.3036, 0.5706, 0.3108, 0.5671, 0.3119, 0.5261, 0.3189, 0.5261, 0.3177, 0.5671, 0.3104, 0.5261, 0.3106, 0.5705, 0.3036, 0.5706, 0.3035, 0.5262, 0.3107, 0.6115, 0.3108, 0.5671, 0.3177, 0.5671, 0.3177, 0.6116, 0.3027, 0.5576, 0.3035, 0.5987, 0.2965, 0.5992, 0.2957, 0.5581, 0.3119, 0.6526, 0.3107, 0.6115, 0.3177, 0.6116, 0.3189, 0.6526, 0.3035, 0.5261, 0.3027, 0.5576, 0.2957, 0.5581, 0.2965, 0.5266, 0.3929, 0.6525, 0.3916, 0.6843, 0.3847, 0.6843, 0.3859, 0.6526, 0.7624, 0.983, 0.731, 0.9516, 0.8256, 0.8883, 0.8478, 0.7767, 0.8889, 0.7937, 0.8256, 0.8883, 0.8034, 1.0, 0.7624, 0.983, 0.8256, 0.8883, 0.8034, 0.7766, 0.8478, 0.7767, 0.8256, 0.8883, 0.8479, 1.0, 0.8034, 1.0, 0.8256, 0.8883, 0.7623, 0.7936, 0.8034, 0.7766, 0.8256, 0.8883, 0.9203, 0.9516, 0.8889, 0.983, 0.8256, 0.8883, 0.8889, 0.983, 0.8479, 1.0, 0.8256, 0.8883, 0.7309, 0.825, 0.7623, 0.7936, 0.8256, 0.8883, 0.9373, 0.9105, 0.9203, 0.9516, 0.8256, 0.8883, 0.714, 0.8662, 0.7309, 0.825, 0.8256, 0.8883, 0.9373, 0.8661, 0.9373, 0.9105, 0.8256, 0.8883, 0.714, 0.9106, 0.714, 0.8662, 0.8256, 0.8883, 0.9203, 0.8251, 0.9373, 0.8661, 0.8256, 0.8883, 0.731, 0.9516, 0.714, 0.9106, 0.8256, 0.8883, 0.8889, 0.7937, 0.9203, 0.8251, 0.8256, 0.8883, 0.4753, 0.05928, 0.4367, 0.05928, 0.4377, 0.02655, 0.4759, 0.02655, 0.2837, 0.05928, 0.2452, 0.05928, 0.2459, 0.02655, 0.2848, 0.02655, 0.7128, 0.05928, 0.6729, 0.05928, 0.6713, 0.02655, 0.7113, 0.02655, 0.5536, 0.05928, 0.5143, 0.05928, 0.5143, 0.02655, 0.553, 0.02655, 0.3601, 0.05928, 0.3219, 0.05928, 0.3234, 0.02655, 0.3616, 0.02655, 0.1675, 0.05928, 0.1281, 0.05928, 0.127, 0.02655, 0.167, 0.02655, 0.633, 0.05928, 0.5932, 0.05928, 0.592, 0.02655, 0.6315, 0.02655, 0.4367, 0.05928, 0.3983, 0.05928, 0.3997, 0.02655, 0.4377, 0.02655, 0.2452, 0.05928, 0.2065, 0.05928, 0.2066, 0.02655, 0.2459, 0.02655, 0.5143, 0.05928, 0.4753, 0.05928, 0.4759, 0.02655, 0.5143, 0.02655, 0.3219, 0.05928, 0.2837, 0.05928, 0.2848, 0.02655, 0.3234, 0.02655, 0.1281, 0.05928, 0.08843, 0.05928, 0.08699, 0.02655, 0.127, 0.02655, 0.5932, 0.05928, 0.5536, 0.05928, 0.553, 0.02655, 0.592, 0.02655, 0.3983, 0.05928, 0.3601, 0.05928, 0.3616, 0.02655, 0.3997, 0.02655, 0.6729, 0.05928, 0.633, 0.05928, 0.6315, 0.02655, 0.6713, 0.02655, 0.2065, 0.05928, 0.1675, 0.05928, 0.167, 0.02655, 0.2066, 0.02655, 0.3235, 0.009482, 0.285, 0.009482, 0.2853, -0.007591, 0.3238, -0.007591, 0.5918, 0.009482, 0.5527, 0.009482, 0.5524, -0.007591, 0.5915, -0.007591, 0.285, 0.009482, 0.2462, 0.009482, 0.2465, -0.007591, 0.2853, -0.007591, 0.5527, 0.009482, 0.514, 0.009482, 0.5138, -0.007591, 0.5524, -0.007591, 0.2462, 0.009482, 0.2068, 0.009482, 0.2071, -0.007591, 0.2465, -0.007591, 0.514, 0.009482, 0.4757, 0.009482, 0.4755, -0.007591, 0.5138, -0.007591, 0.2068, 0.009482, 0.1671, 0.009482, 0.1673, -0.007591, 0.2071, -0.007591, 0.4757, 0.009482, 0.4377, 0.009482, 0.4376, -0.007591, 0.4755, -0.007591, 0.1671, 0.009482, 0.1271, 0.009482, 0.1272, -0.007591, 0.1673, -0.007591, 0.4377, 0.009482, 0.3997, 0.009482, 0.3997, -0.007591, 0.4376, -0.007591, 0.1271, 0.009482, 0.08696, 0.009482, 0.08693, -0.007591, 0.1272, -0.007591, 0.3997, 0.009482, 0.3617, 0.009482, 0.3619, -0.007591, 0.3997, -0.007591, 0.6712, 0.009482, 0.6313, 0.009482, 0.6311, -0.007591, 0.671, -0.007591, 0.7113, 0.009482, 0.6712, 0.009482, 0.671, -0.007591, 0.7113, -0.007591, 0.3617, 0.009482, 0.3235, 0.009482, 0.3238, -0.007591, 0.3619, -0.007591, 0.6313, 0.009482, 0.5918, 0.009482, 0.5915, -0.007591, 0.6311, -0.007591, 0.246, 0.743, 0.2126, 0.7765, 0.2062, 0.7654, 0.2359, 0.7356, 0.369, 0.6609, 0.3699, 0.617, 0.3847, 0.6145, 0.3839, 0.6536, 0.3684, 0.5698, 0.3684, 0.6172, 0.3533, 0.6146, 0.3533, 0.5725, 0.3689, 0.5261, 0.3684, 0.5698, 0.3533, 0.5725, 0.3538, 0.5335, 0.3699, 0.617, 0.3699, 0.5697, 0.3846, 0.5724, 0.3847, 0.6145, 0.3684, 0.6172, 0.3689, 0.6609, 0.3538, 0.6535, 0.3533, 0.6146, 0.3699, 0.5697, 0.3689, 0.5261, 0.3838, 0.5336, 0.3846, 0.5724, 0.07806, 0.7765, 0.04464, 0.743, 0.0568, 0.7356, 0.08652, 0.7654, 0.2126, 0.5747, 0.246, 0.6082, 0.2359, 0.6157, 0.2062, 0.5859, 0.04464, 0.743, 0.02656, 0.6993, 0.04072, 0.6967, 0.0568, 0.7356, 0.3533, 0.5261, 0.353, 0.5698, 0.3378, 0.5725, 0.3381, 0.5335, 0.3189, 0.7048, 0.3189, 0.6575, 0.3333, 0.6601, 0.3333, 0.7022, 0.353, 0.5698, 0.353, 0.6172, 0.3378, 0.6146, 0.3378, 0.5725, 0.02656, 0.6519, 0.04464, 0.6082, 0.0568, 0.6157, 0.04072, 0.6546, 0.353, 0.6172, 0.3533, 0.6609, 0.3381, 0.6535, 0.3378, 0.6146, 0.04464, 0.6082, 0.07806, 0.5747, 0.08652, 0.5859, 0.0568, 0.6157, 0.4641, 0.9098, 0.4641, 0.8677, 0.4682, 0.8686, 0.4682, 0.909, 0.6754, 0.8677, 0.6754, 0.9098, 0.671, 0.9089, 0.671, 0.8685, 0.4641, 0.8677, 0.4802, 0.8288, 0.4837, 0.8312, 0.4682, 0.8686, 0.6754, 0.9098, 0.6593, 0.9487, 0.6555, 0.9463, 0.671, 0.9089, 0.4802, 0.8288, 0.5099, 0.799, 0.5122, 0.8026, 0.4837, 0.8312, 0.6593, 0.9487, 0.6296, 0.9785, 0.627, 0.9749, 0.6555, 0.9463, 0.5099, 0.799, 0.5487, 0.7829, 0.5494, 0.7872, 0.5122, 0.8026, 0.5908, 0.9946, 0.5487, 0.9946, 0.5494, 0.9903, 0.5898, 0.9903, 0.6296, 0.9785, 0.5908, 0.9946, 0.5898, 0.9903, 0.627, 0.9749, 0.5487, 0.7829, 0.5908, 0.7829, 0.5898, 0.7871, 0.5494, 0.7872, 0.5487, 0.9946, 0.5099, 0.9785, 0.5122, 0.9749, 0.5494, 0.9903, 0.5908, 0.7829, 0.6296, 0.799, 0.627, 0.8026, 0.5898, 0.7871, 0.5099, 0.9785, 0.4802, 0.9487, 0.4837, 0.9463, 0.5122, 0.9749, 0.6296, 0.799, 0.6593, 0.8288, 0.6555, 0.8312, 0.627, 0.8026, 0.4802, 0.9487, 0.4641, 0.9098, 0.4682, 0.909, 0.4837, 0.9463, 0.6593, 0.8288, 0.6754, 0.8677, 0.671, 0.8685, 0.6555, 0.8312, 0.5898, 0.7871, 0.627, 0.8026, 0.5696, 0.8887, 0.5122, 0.9749, 0.4837, 0.9463, 0.5696, 0.8887, 0.627, 0.8026, 0.6555, 0.8312, 0.5696, 0.8887, 0.4837, 0.9463, 0.4682, 0.909, 0.5696, 0.8887, 0.6555, 0.8312, 0.671, 0.8685, 0.5696, 0.8887, 0.4682, 0.909, 0.4682, 0.8686, 0.5696, 0.8887, 0.671, 0.8685, 0.671, 0.9089, 0.5696, 0.8887, 0.4682, 0.8686, 0.4837, 0.8312, 0.5696, 0.8887, 0.671, 0.9089, 0.6555, 0.9463, 0.5696, 0.8887, 0.4837, 0.8312, 0.5122, 0.8026, 0.5696, 0.8887, 0.6555, 0.9463, 0.627, 0.9749, 0.5696, 0.8887, 0.5122, 0.8026, 0.5494, 0.7872, 0.5696, 0.8887, 0.5898, 0.9903, 0.5494, 0.9903, 0.5696, 0.8887, 0.627, 0.9749, 0.5898, 0.9903, 0.5696, 0.8887, 0.5494, 0.7872, 0.5898, 0.7871, 0.5696, 0.8887, 0.5494, 0.9903, 0.5122, 0.9749, 0.5696, 0.8887, 0.6315, 0.02655, 0.592, 0.02655, 0.5918, 0.009482, 0.6313, 0.009482, 0.3616, 0.02655, 0.3234, 0.02655, 0.3235, 0.009482, 0.3617, 0.009482, 0.7113, 0.02655, 0.6713, 0.02655, 0.6712, 0.009482, 0.7113, 0.009482, 0.6713, 0.02655, 0.6315, 0.02655, 0.6313, 0.009482, 0.6712, 0.009482, 0.3997, 0.02655, 0.3616, 0.02655, 0.3617, 0.009482, 0.3997, 0.009482, 0.127, 0.02655, 0.08699, 0.02655, 0.08696, 0.009482, 0.1271, 0.009482, 0.4377, 0.02655, 0.3997, 0.02655, 0.3997, 0.009482, 0.4377, 0.009482, 0.167, 0.02655, 0.127, 0.02655, 0.1271, 0.009482, 0.1671, 0.009482, 0.4759, 0.02655, 0.4377, 0.02655, 0.4377, 0.009482, 0.4757, 0.009482, 0.2066, 0.02655, 0.167, 0.02655, 0.1671, 0.009482, 0.2068, 0.009482, 0.5143, 0.02655, 0.4759, 0.02655, 0.4757, 0.009482, 0.514, 0.009482, 0.2459, 0.02655, 0.2066, 0.02655, 0.2068, 0.009482, 0.2462, 0.009482, 0.553, 0.02655, 0.5143, 0.02655, 0.514, 0.009482, 0.5527, 0.009482, 0.2848, 0.02655, 0.2459, 0.02655, 0.2462, 0.009482, 0.285, 0.009482, 0.592, 0.02655, 0.553, 0.02655, 0.5527, 0.009482, 0.5918, 0.009482, 0.3234, 0.02655, 0.2848, 0.02655, 0.285, 0.009482, 0.3235, 0.009482])
me_cylinder.materials.append(mat_material)
me_cylinder.update()

# ---- objects
ob_empty = bpy.data.objects.new('Empty', None)
ob_cylinder = bpy.data.objects.new('Cylinder', me_cylinder)

# ---- transforms, parenting, visibility, modifiers, constraints
ob_empty.location = (0.0, 0.0, 1.7)
ob_empty.rotation_euler = (1.571, -0.0, -0.0)
ob_empty.empty_display_type = 'IMAGE'
ob_empty.empty_display_size = 5.0
ob_empty.empty_image_depth = 'BACK'
ob_empty.show_empty_image_perspective = False
ob_empty.empty_image_side = 'FRONT'
ob_cylinder.location = (0.0, 0.0, 1.2)
ob_cylinder.scale = (0.8967, 0.8967, 0.8967)

# ---- collection membership
col_collection.objects.link(ob_empty)
col_collection.objects.link(ob_cylinder)

# ---- scene / render settings (as saved in the file)
scene.frame_start = 1; scene.frame_end = 250; scene.frame_set(1)
scene.render.engine = 'BLENDER_EEVEE_NEXT'
scene.cycles.sampling_pattern = 'TABULATED_SOBOL'
bpy.context.view_layer.update()

# ---- added for rendering (the .blend has no active camera and no usable light): camera, sun
cam_auto = bpy.data.cameras.new('AutoCamera')
cam_auto.lens = 50.0
cam_auto.sensor_width = 36.0
cam_auto.clip_end = 1000.0
ob_auto_camera = bpy.data.objects.new('AutoCamera', cam_auto)
scene.collection.objects.link(ob_auto_camera)
ob_auto_camera.location = (3.95027, -4.74032, 4.87542)
ob_auto_camera.rotation_euler = (1.09748, -7.21219e-08, 0.694738)
scene.camera = ob_auto_camera
light_auto_sun = bpy.data.lights.new('AutoSun', 'SUN')
light_auto_sun.energy = 3.0
light_auto_sun.angle = 0.0523599
ob_auto_sun = bpy.data.objects.new('AutoSun', light_auto_sun)
scene.collection.objects.link(ob_auto_sun)
ob_auto_sun.rotation_euler = (0.872665, 0.174533, 0.523599)
bpy.context.view_layer.update()
